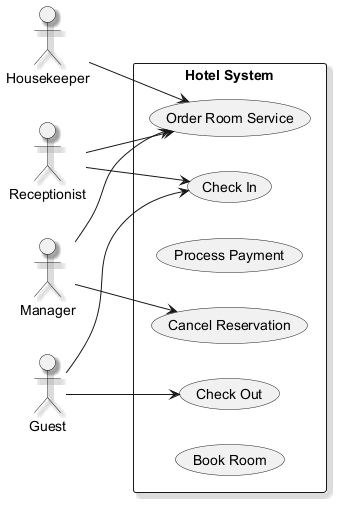

The diagram above was rendered by PlantUML. Its source (embedded in the PNG):
@startuml
skinparam backgroundColor #FFFFFF
skinparam classBackgroundColor #F3E5F5
skinparam classBorderColor #6A1B9A
skinparam shadowing true
left to right direction
actor "Housekeeper" as Housekeeper
actor "Receptionist" as Receptionist
actor "Guest" as Guest
actor "Manager" as Manager
rectangle "Hotel System" {
  usecase "Check In" as UC_CheckIn
  usecase "Order Room Service" as UC_OrderRoomService
  usecase "Process Payment" as UC_ProcessPayment
  usecase "Cancel Reservation" as UC_CancelReservation
  usecase "Check Out" as UC_CheckOut
  usecase "Book Room" as UC_BookRoom
}
Housekeeper --> UC_OrderRoomService
Receptionist --> UC_OrderRoomService
Receptionist --> UC_CheckIn
Guest --> UC_CheckIn
Guest --> UC_CheckOut
Manager --> UC_CancelReservation
Manager --> UC_OrderRoomService
@enduml